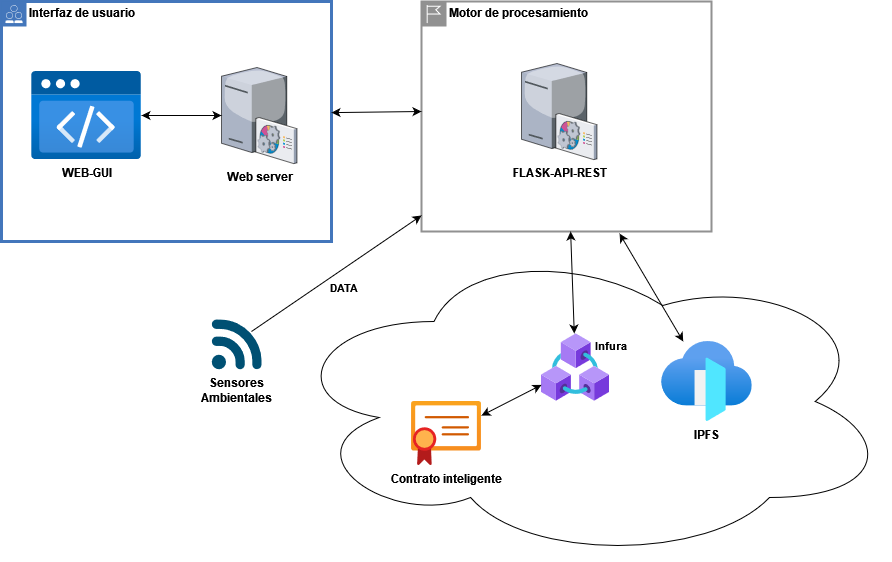

The diagram above was exported from draw.io. Its source (the exported page's mxGraphModel, read from the mxfile embedded in the PNG):
<mxGraphModel dx="1050" dy="530" grid="1" gridSize="10" guides="1" tooltips="1" connect="1" arrows="1" fold="1" page="1" pageScale="1" pageWidth="827" pageHeight="1169" math="0" shadow="0">
  <root>
    <mxCell id="0" />
    <mxCell id="1" parent="0" />
    <mxCell id="hwfgR1B94uUx6Zxa-Wpz-1" value="&lt;b&gt;Motor de procesamiento&lt;/b&gt;" style="shape=mxgraph.ibm.box;prType=region;fontStyle=0;verticalAlign=top;align=left;spacingLeft=32;spacingTop=4;fillColor=none;rounded=0;whiteSpace=wrap;html=1;strokeColor=#919191;strokeWidth=2;dashed=0;container=1;spacing=-4;collapsible=0;expand=0;recursiveResize=0;" parent="1" vertex="1">
      <mxGeometry x="440" y="110" width="290" height="230" as="geometry" />
    </mxCell>
    <mxCell id="hwfgR1B94uUx6Zxa-Wpz-2" value="&lt;div align=&quot;center&quot;&gt;&lt;b&gt;FLASK-API-REST&lt;/b&gt;&lt;/div&gt;" style="verticalLabelPosition=bottom;sketch=0;aspect=fixed;html=1;verticalAlign=top;strokeColor=none;align=center;outlineConnect=0;shape=mxgraph.citrix.command_center;" parent="hwfgR1B94uUx6Zxa-Wpz-1" vertex="1">
      <mxGeometry x="100" y="62" width="75.5" height="96" as="geometry" />
    </mxCell>
    <mxCell id="hwfgR1B94uUx6Zxa-Wpz-29" value="&lt;div&gt;&lt;b&gt;Sensores &lt;br&gt;&lt;/b&gt;&lt;/div&gt;&lt;div&gt;&lt;b&gt;Ambientales&lt;/b&gt;&lt;br&gt;&lt;/div&gt;" style="points=[[0.005,0.09,0],[0.08,0,0],[0.76,0.25,0],[1,0.92,0],[0.91,0.995,0],[0.57,0.995,0],[0.045,0.955,0],[0.005,0.43,0]];verticalLabelPosition=bottom;sketch=0;html=1;verticalAlign=top;aspect=fixed;align=center;pointerEvents=1;shape=mxgraph.cisco19.3g_4g_indicator;fillColor=#005073;strokeColor=none;" parent="1" vertex="1">
      <mxGeometry x="230" y="428" width="50" height="50" as="geometry" />
    </mxCell>
    <mxCell id="hwfgR1B94uUx6Zxa-Wpz-31" value="" style="html=1;labelBackgroundColor=#ffffff;endArrow=classic;endFill=1;endSize=6;jettySize=auto;orthogonalLoop=1;strokeWidth=1;fontSize=14;rounded=0;exitX=1.1;exitY=0.44;exitDx=0;exitDy=0;exitPerimeter=0;" parent="1" target="hwfgR1B94uUx6Zxa-Wpz-1" edge="1">
      <mxGeometry width="60" height="60" relative="1" as="geometry">
        <mxPoint x="270" y="440" as="sourcePoint" />
        <mxPoint x="455" y="306.15999999999997" as="targetPoint" />
      </mxGeometry>
    </mxCell>
    <mxCell id="hwfgR1B94uUx6Zxa-Wpz-32" value="&lt;b&gt;DATA&lt;/b&gt;" style="edgeLabel;html=1;align=center;verticalAlign=middle;resizable=0;points=[];" parent="hwfgR1B94uUx6Zxa-Wpz-31" vertex="1" connectable="0">
      <mxGeometry x="-0.2235" y="-1" relative="1" as="geometry">
        <mxPoint x="25" as="offset" />
      </mxGeometry>
    </mxCell>
    <mxCell id="hwfgR1B94uUx6Zxa-Wpz-34" value="&lt;b&gt;Interfaz de usuario&lt;/b&gt;" style="shape=mxgraph.ibm.box;prType=public;fontStyle=0;verticalAlign=top;align=left;spacingLeft=32;spacingTop=4;fillColor=none;rounded=0;whiteSpace=wrap;html=1;strokeColor=#4376BB;strokeWidth=3;dashed=0;container=1;spacing=-4;collapsible=0;expand=0;recursiveResize=0;" parent="1" vertex="1">
      <mxGeometry x="20" y="110" width="330" height="240" as="geometry" />
    </mxCell>
    <mxCell id="hwfgR1B94uUx6Zxa-Wpz-8" value="&lt;b&gt;WEB-GUI&lt;/b&gt;" style="image;aspect=fixed;html=1;points=[];align=center;fontSize=12;image=img/lib/azure2/preview/Static_Apps.svg;" parent="hwfgR1B94uUx6Zxa-Wpz-34" vertex="1">
      <mxGeometry x="30" y="70" width="110" height="88" as="geometry" />
    </mxCell>
    <mxCell id="hwfgR1B94uUx6Zxa-Wpz-9" value="&lt;b&gt;Web server&lt;/b&gt;" style="verticalLabelPosition=bottom;sketch=0;aspect=fixed;html=1;verticalAlign=top;strokeColor=none;align=center;outlineConnect=0;shape=mxgraph.citrix.command_center;" parent="hwfgR1B94uUx6Zxa-Wpz-34" vertex="1">
      <mxGeometry x="220" y="66" width="75.5" height="96" as="geometry" />
    </mxCell>
    <mxCell id="hwfgR1B94uUx6Zxa-Wpz-35" value="" style="html=1;labelBackgroundColor=#ffffff;startArrow=classic;startFill=1;startSize=6;endArrow=classic;endFill=1;endSize=6;jettySize=auto;orthogonalLoop=1;strokeWidth=1;fontSize=14;rounded=0;" parent="hwfgR1B94uUx6Zxa-Wpz-34" source="hwfgR1B94uUx6Zxa-Wpz-8" target="hwfgR1B94uUx6Zxa-Wpz-9" edge="1">
      <mxGeometry width="60" height="60" relative="1" as="geometry">
        <mxPoint x="150" y="150" as="sourcePoint" />
        <mxPoint x="210" y="90" as="targetPoint" />
      </mxGeometry>
    </mxCell>
    <mxCell id="hwfgR1B94uUx6Zxa-Wpz-36" value="" style="html=1;labelBackgroundColor=#ffffff;startArrow=classic;startFill=1;startSize=6;endArrow=classic;endFill=1;endSize=6;jettySize=auto;orthogonalLoop=1;strokeWidth=1;fontSize=14;rounded=0;exitX=1;exitY=0.463;exitDx=0;exitDy=0;exitPerimeter=0;" parent="1" source="hwfgR1B94uUx6Zxa-Wpz-34" edge="1">
      <mxGeometry width="60" height="60" relative="1" as="geometry">
        <mxPoint x="370" y="240" as="sourcePoint" />
        <mxPoint x="440" y="220" as="targetPoint" />
      </mxGeometry>
    </mxCell>
    <mxCell id="6UFmcMZ0r_GjJNc-GCu8-2" value="" style="ellipse;shape=cloud;whiteSpace=wrap;html=1;" vertex="1" parent="1">
      <mxGeometry x="300" y="350" width="610" height="320" as="geometry" />
    </mxCell>
    <mxCell id="hwfgR1B94uUx6Zxa-Wpz-6" value="&lt;b&gt;Contrato inteligente&lt;/b&gt;" style="image;aspect=fixed;html=1;points=[];align=center;fontSize=12;image=img/lib/azure2/app_services/App_Service_Certificates.svg;" parent="1" vertex="1">
      <mxGeometry x="430" y="510" width="70" height="64" as="geometry" />
    </mxCell>
    <mxCell id="hwfgR1B94uUx6Zxa-Wpz-19" value="" style="endArrow=classic;startArrow=classic;html=1;rounded=0;" parent="1" source="6UFmcMZ0r_GjJNc-GCu8-3" target="hwfgR1B94uUx6Zxa-Wpz-1" edge="1">
      <mxGeometry width="50" height="50" relative="1" as="geometry">
        <mxPoint x="390" y="300" as="sourcePoint" />
        <mxPoint x="517" y="340" as="targetPoint" />
      </mxGeometry>
    </mxCell>
    <mxCell id="hwfgR1B94uUx6Zxa-Wpz-20" value="&lt;b&gt;Infura&lt;/b&gt;" style="edgeLabel;html=1;align=center;verticalAlign=middle;resizable=0;points=[];" parent="hwfgR1B94uUx6Zxa-Wpz-19" vertex="1" connectable="0">
      <mxGeometry x="-0.4059" y="3" relative="1" as="geometry">
        <mxPoint x="40" y="41" as="offset" />
      </mxGeometry>
    </mxCell>
    <mxCell id="hwfgR1B94uUx6Zxa-Wpz-18" value="&lt;b&gt;IPFS&lt;/b&gt;" style="image;aspect=fixed;html=1;points=[];align=center;fontSize=12;image=img/lib/azure2/networking/Front_Doors.svg;" parent="1" vertex="1">
      <mxGeometry x="680" y="450" width="90.67" height="80" as="geometry" />
    </mxCell>
    <mxCell id="hwfgR1B94uUx6Zxa-Wpz-24" value="" style="endArrow=classic;startArrow=classic;html=1;rounded=0;exitX=0.683;exitY=1.009;exitDx=0;exitDy=0;exitPerimeter=0;" parent="1" source="hwfgR1B94uUx6Zxa-Wpz-1" target="hwfgR1B94uUx6Zxa-Wpz-18" edge="1">
      <mxGeometry width="50" height="50" relative="1" as="geometry">
        <mxPoint x="600" y="250" as="sourcePoint" />
        <mxPoint x="650" y="200" as="targetPoint" />
      </mxGeometry>
    </mxCell>
    <mxCell id="6UFmcMZ0r_GjJNc-GCu8-3" value="" style="image;aspect=fixed;html=1;points=[];align=center;fontSize=12;image=img/lib/azure2/blockchain/Azure_Blockchain_Service.svg;" vertex="1" parent="1">
      <mxGeometry x="560" y="442" width="68" height="68" as="geometry" />
    </mxCell>
    <mxCell id="6UFmcMZ0r_GjJNc-GCu8-4" value="" style="endArrow=classic;startArrow=classic;html=1;rounded=0;" edge="1" parent="1" source="hwfgR1B94uUx6Zxa-Wpz-6" target="6UFmcMZ0r_GjJNc-GCu8-3">
      <mxGeometry width="50" height="50" relative="1" as="geometry">
        <mxPoint x="390" y="500" as="sourcePoint" />
        <mxPoint x="440" y="450" as="targetPoint" />
      </mxGeometry>
    </mxCell>
  </root>
</mxGraphModel>